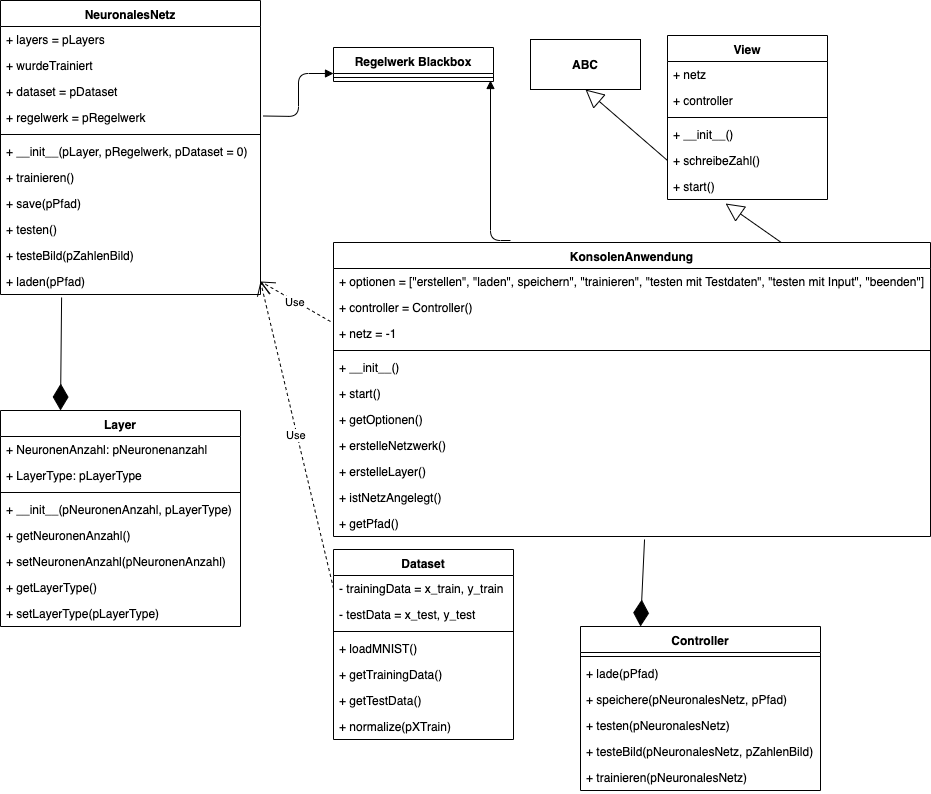

The diagram above was exported from draw.io. Its source (the exported page's mxGraphModel, read from the mxfile embedded in the PNG):
<mxGraphModel dx="1172" dy="371" grid="1" gridSize="10" guides="1" tooltips="1" connect="1" arrows="1" fold="1" page="1" pageScale="1" pageWidth="827" pageHeight="1169" math="0" shadow="0">
  <root>
    <mxCell id="0" />
    <mxCell id="1" parent="0" />
    <mxCell id="BfQ1NcIQaK8k666kHlXQ-1" value="NeuronalesNetz" style="swimlane;fontStyle=1;align=center;verticalAlign=top;childLayout=stackLayout;horizontal=1;startSize=26;horizontalStack=0;resizeParent=1;resizeParentMax=0;resizeLast=0;collapsible=1;marginBottom=0;" parent="1" vertex="1">
      <mxGeometry width="260" height="294" as="geometry" />
    </mxCell>
    <mxCell id="BfQ1NcIQaK8k666kHlXQ-2" value="+ layers = pLayers" style="text;strokeColor=none;fillColor=none;align=left;verticalAlign=top;spacingLeft=4;spacingRight=4;overflow=hidden;rotatable=0;points=[[0,0.5],[1,0.5]];portConstraint=eastwest;" parent="BfQ1NcIQaK8k666kHlXQ-1" vertex="1">
      <mxGeometry y="26" width="260" height="26" as="geometry" />
    </mxCell>
    <mxCell id="BfQ1NcIQaK8k666kHlXQ-3" value="+ wurdeTrainiert" style="text;strokeColor=none;fillColor=none;align=left;verticalAlign=top;spacingLeft=4;spacingRight=4;overflow=hidden;rotatable=0;points=[[0,0.5],[1,0.5]];portConstraint=eastwest;" parent="BfQ1NcIQaK8k666kHlXQ-1" vertex="1">
      <mxGeometry y="52" width="260" height="26" as="geometry" />
    </mxCell>
    <mxCell id="BfQ1NcIQaK8k666kHlXQ-4" value="+ dataset = pDataset" style="text;strokeColor=none;fillColor=none;align=left;verticalAlign=top;spacingLeft=4;spacingRight=4;overflow=hidden;rotatable=0;points=[[0,0.5],[1,0.5]];portConstraint=eastwest;" parent="BfQ1NcIQaK8k666kHlXQ-1" vertex="1">
      <mxGeometry y="78" width="260" height="26" as="geometry" />
    </mxCell>
    <mxCell id="BfQ1NcIQaK8k666kHlXQ-5" value="+ regelwerk = pRegelwerk" style="text;strokeColor=none;fillColor=none;align=left;verticalAlign=top;spacingLeft=4;spacingRight=4;overflow=hidden;rotatable=0;points=[[0,0.5],[1,0.5]];portConstraint=eastwest;" parent="BfQ1NcIQaK8k666kHlXQ-1" vertex="1">
      <mxGeometry y="104" width="260" height="26" as="geometry" />
    </mxCell>
    <mxCell id="BfQ1NcIQaK8k666kHlXQ-6" value="" style="line;strokeWidth=1;fillColor=none;align=left;verticalAlign=middle;spacingTop=-1;spacingLeft=3;spacingRight=3;rotatable=0;labelPosition=right;points=[];portConstraint=eastwest;" parent="BfQ1NcIQaK8k666kHlXQ-1" vertex="1">
      <mxGeometry y="130" width="260" height="8" as="geometry" />
    </mxCell>
    <mxCell id="BfQ1NcIQaK8k666kHlXQ-7" value="+ __init__(pLayer, pRegelwerk, pDataset = 0)" style="text;strokeColor=none;fillColor=none;align=left;verticalAlign=top;spacingLeft=4;spacingRight=4;overflow=hidden;rotatable=0;points=[[0,0.5],[1,0.5]];portConstraint=eastwest;" parent="BfQ1NcIQaK8k666kHlXQ-1" vertex="1">
      <mxGeometry y="138" width="260" height="26" as="geometry" />
    </mxCell>
    <mxCell id="BfQ1NcIQaK8k666kHlXQ-8" value="+ trainieren()" style="text;strokeColor=none;fillColor=none;align=left;verticalAlign=top;spacingLeft=4;spacingRight=4;overflow=hidden;rotatable=0;points=[[0,0.5],[1,0.5]];portConstraint=eastwest;" parent="BfQ1NcIQaK8k666kHlXQ-1" vertex="1">
      <mxGeometry y="164" width="260" height="26" as="geometry" />
    </mxCell>
    <mxCell id="BfQ1NcIQaK8k666kHlXQ-9" value="+ save(pPfad)" style="text;strokeColor=none;fillColor=none;align=left;verticalAlign=top;spacingLeft=4;spacingRight=4;overflow=hidden;rotatable=0;points=[[0,0.5],[1,0.5]];portConstraint=eastwest;" parent="BfQ1NcIQaK8k666kHlXQ-1" vertex="1">
      <mxGeometry y="190" width="260" height="26" as="geometry" />
    </mxCell>
    <mxCell id="BfQ1NcIQaK8k666kHlXQ-10" value="+ testen()" style="text;strokeColor=none;fillColor=none;align=left;verticalAlign=top;spacingLeft=4;spacingRight=4;overflow=hidden;rotatable=0;points=[[0,0.5],[1,0.5]];portConstraint=eastwest;" parent="BfQ1NcIQaK8k666kHlXQ-1" vertex="1">
      <mxGeometry y="216" width="260" height="26" as="geometry" />
    </mxCell>
    <mxCell id="cCeL-tBeceTXc8WrunCP-2" value="+ testeBild(pZahlenBild)" style="text;strokeColor=none;fillColor=none;align=left;verticalAlign=top;spacingLeft=4;spacingRight=4;overflow=hidden;rotatable=0;points=[[0,0.5],[1,0.5]];portConstraint=eastwest;" vertex="1" parent="BfQ1NcIQaK8k666kHlXQ-1">
      <mxGeometry y="242" width="260" height="26" as="geometry" />
    </mxCell>
    <mxCell id="BfQ1NcIQaK8k666kHlXQ-11" value="+ laden(pPfad)" style="text;strokeColor=none;fillColor=none;align=left;verticalAlign=top;spacingLeft=4;spacingRight=4;overflow=hidden;rotatable=0;points=[[0,0.5],[1,0.5]];portConstraint=eastwest;" parent="BfQ1NcIQaK8k666kHlXQ-1" vertex="1">
      <mxGeometry y="268" width="260" height="26" as="geometry" />
    </mxCell>
    <mxCell id="BfQ1NcIQaK8k666kHlXQ-12" value="Layer" style="swimlane;fontStyle=1;align=center;verticalAlign=top;childLayout=stackLayout;horizontal=1;startSize=26;horizontalStack=0;resizeParent=1;resizeParentMax=0;resizeLast=0;collapsible=1;marginBottom=0;" parent="1" vertex="1">
      <mxGeometry y="410" width="240" height="216" as="geometry" />
    </mxCell>
    <mxCell id="BfQ1NcIQaK8k666kHlXQ-13" value="+ NeuronenAnzahl: pNeuronenanzahl" style="text;strokeColor=none;fillColor=none;align=left;verticalAlign=top;spacingLeft=4;spacingRight=4;overflow=hidden;rotatable=0;points=[[0,0.5],[1,0.5]];portConstraint=eastwest;" parent="BfQ1NcIQaK8k666kHlXQ-12" vertex="1">
      <mxGeometry y="26" width="240" height="26" as="geometry" />
    </mxCell>
    <mxCell id="BfQ1NcIQaK8k666kHlXQ-14" value="+ LayerType: pLayerType" style="text;strokeColor=none;fillColor=none;align=left;verticalAlign=top;spacingLeft=4;spacingRight=4;overflow=hidden;rotatable=0;points=[[0,0.5],[1,0.5]];portConstraint=eastwest;" parent="BfQ1NcIQaK8k666kHlXQ-12" vertex="1">
      <mxGeometry y="52" width="240" height="26" as="geometry" />
    </mxCell>
    <mxCell id="BfQ1NcIQaK8k666kHlXQ-15" value="" style="line;strokeWidth=1;fillColor=none;align=left;verticalAlign=middle;spacingTop=-1;spacingLeft=3;spacingRight=3;rotatable=0;labelPosition=right;points=[];portConstraint=eastwest;" parent="BfQ1NcIQaK8k666kHlXQ-12" vertex="1">
      <mxGeometry y="78" width="240" height="8" as="geometry" />
    </mxCell>
    <mxCell id="BfQ1NcIQaK8k666kHlXQ-16" value="+ __init__(pNeuronenAnzahl, pLayerType)" style="text;strokeColor=none;fillColor=none;align=left;verticalAlign=top;spacingLeft=4;spacingRight=4;overflow=hidden;rotatable=0;points=[[0,0.5],[1,0.5]];portConstraint=eastwest;" parent="BfQ1NcIQaK8k666kHlXQ-12" vertex="1">
      <mxGeometry y="86" width="240" height="26" as="geometry" />
    </mxCell>
    <mxCell id="BfQ1NcIQaK8k666kHlXQ-17" value="+ getNeuronenAnzahl()" style="text;strokeColor=none;fillColor=none;align=left;verticalAlign=top;spacingLeft=4;spacingRight=4;overflow=hidden;rotatable=0;points=[[0,0.5],[1,0.5]];portConstraint=eastwest;" parent="BfQ1NcIQaK8k666kHlXQ-12" vertex="1">
      <mxGeometry y="112" width="240" height="26" as="geometry" />
    </mxCell>
    <mxCell id="BfQ1NcIQaK8k666kHlXQ-18" value="+ setNeuronenAnzahl(pNeuronenAnzahl)" style="text;strokeColor=none;fillColor=none;align=left;verticalAlign=top;spacingLeft=4;spacingRight=4;overflow=hidden;rotatable=0;points=[[0,0.5],[1,0.5]];portConstraint=eastwest;" parent="BfQ1NcIQaK8k666kHlXQ-12" vertex="1">
      <mxGeometry y="138" width="240" height="26" as="geometry" />
    </mxCell>
    <mxCell id="BfQ1NcIQaK8k666kHlXQ-19" value="+ getLayerType()" style="text;strokeColor=none;fillColor=none;align=left;verticalAlign=top;spacingLeft=4;spacingRight=4;overflow=hidden;rotatable=0;points=[[0,0.5],[1,0.5]];portConstraint=eastwest;" parent="BfQ1NcIQaK8k666kHlXQ-12" vertex="1">
      <mxGeometry y="164" width="240" height="26" as="geometry" />
    </mxCell>
    <mxCell id="BfQ1NcIQaK8k666kHlXQ-20" value="+ setLayerType(pLayerType)" style="text;strokeColor=none;fillColor=none;align=left;verticalAlign=top;spacingLeft=4;spacingRight=4;overflow=hidden;rotatable=0;points=[[0,0.5],[1,0.5]];portConstraint=eastwest;" parent="BfQ1NcIQaK8k666kHlXQ-12" vertex="1">
      <mxGeometry y="190" width="240" height="26" as="geometry" />
    </mxCell>
    <mxCell id="BfQ1NcIQaK8k666kHlXQ-21" value="" style="endArrow=diamondThin;endFill=1;endSize=24;html=1;entryX=0.25;entryY=0;entryDx=0;entryDy=0;exitX=0.235;exitY=1.115;exitDx=0;exitDy=0;exitPerimeter=0;" parent="1" source="BfQ1NcIQaK8k666kHlXQ-11" target="BfQ1NcIQaK8k666kHlXQ-12" edge="1">
      <mxGeometry width="160" relative="1" as="geometry">
        <mxPoint x="400" y="80" as="sourcePoint" />
        <mxPoint x="560" y="80" as="targetPoint" />
      </mxGeometry>
    </mxCell>
    <mxCell id="BfQ1NcIQaK8k666kHlXQ-28" value="Regelwerk Blackbox" style="swimlane;fontStyle=1;align=center;verticalAlign=top;childLayout=stackLayout;horizontal=1;startSize=26;horizontalStack=0;resizeParent=1;resizeParentMax=0;resizeLast=0;collapsible=1;marginBottom=0;" parent="1" vertex="1">
      <mxGeometry x="333" y="47" width="160" height="34" as="geometry" />
    </mxCell>
    <mxCell id="BfQ1NcIQaK8k666kHlXQ-30" value="" style="line;strokeWidth=1;fillColor=none;align=left;verticalAlign=middle;spacingTop=-1;spacingLeft=3;spacingRight=3;rotatable=0;labelPosition=right;points=[];portConstraint=eastwest;" parent="BfQ1NcIQaK8k666kHlXQ-28" vertex="1">
      <mxGeometry y="26" width="160" height="8" as="geometry" />
    </mxCell>
    <mxCell id="BfQ1NcIQaK8k666kHlXQ-31" value="" style="endArrow=block;endFill=1;html=1;edgeStyle=orthogonalEdgeStyle;align=left;verticalAlign=top;entryX=0;entryY=0.75;entryDx=0;entryDy=0;" parent="BfQ1NcIQaK8k666kHlXQ-28" target="BfQ1NcIQaK8k666kHlXQ-28" edge="1">
      <mxGeometry x="-1" relative="1" as="geometry">
        <mxPoint x="-70" y="68.5" as="sourcePoint" />
        <mxPoint y="73" as="targetPoint" />
      </mxGeometry>
    </mxCell>
    <mxCell id="BfQ1NcIQaK8k666kHlXQ-32" value="" style="resizable=0;html=1;align=left;verticalAlign=bottom;labelBackgroundColor=#ffffff;fontSize=10;" parent="BfQ1NcIQaK8k666kHlXQ-31" connectable="0" vertex="1">
      <mxGeometry x="-1" relative="1" as="geometry" />
    </mxCell>
    <mxCell id="BfQ1NcIQaK8k666kHlXQ-38" value="" style="endArrow=block;endFill=1;html=1;edgeStyle=orthogonalEdgeStyle;align=left;verticalAlign=top;exitX=0.973;exitY=0;exitDx=0;exitDy=0;exitPerimeter=0;" parent="1" edge="1">
      <mxGeometry x="-1" relative="1" as="geometry">
        <mxPoint x="510" y="240" as="sourcePoint" />
        <mxPoint x="490" y="80" as="targetPoint" />
      </mxGeometry>
    </mxCell>
    <mxCell id="BfQ1NcIQaK8k666kHlXQ-39" value="Use" style="endArrow=open;endSize=12;dashed=1;html=1;entryX=1;entryY=0.5;entryDx=0;entryDy=0;exitX=0;exitY=0.5;exitDx=0;exitDy=0;" parent="1" target="BfQ1NcIQaK8k666kHlXQ-11" edge="1">
      <mxGeometry width="160" relative="1" as="geometry">
        <mxPoint x="330" y="321" as="sourcePoint" />
        <mxPoint x="330" y="310" as="targetPoint" />
      </mxGeometry>
    </mxCell>
    <mxCell id="BfQ1NcIQaK8k666kHlXQ-44" value="Dataset" style="swimlane;fontStyle=1;align=center;verticalAlign=top;childLayout=stackLayout;horizontal=1;startSize=26;horizontalStack=0;resizeParent=1;resizeParentMax=0;resizeLast=0;collapsible=1;marginBottom=0;" parent="1" vertex="1">
      <mxGeometry x="333" y="549" width="180" height="190" as="geometry" />
    </mxCell>
    <mxCell id="BfQ1NcIQaK8k666kHlXQ-45" value="- trainingData = x_train, y_train" style="text;strokeColor=none;fillColor=none;align=left;verticalAlign=top;spacingLeft=4;spacingRight=4;overflow=hidden;rotatable=0;points=[[0,0.5],[1,0.5]];portConstraint=eastwest;" parent="BfQ1NcIQaK8k666kHlXQ-44" vertex="1">
      <mxGeometry y="26" width="180" height="26" as="geometry" />
    </mxCell>
    <mxCell id="BfQ1NcIQaK8k666kHlXQ-46" value="- testData = x_test, y_test" style="text;strokeColor=none;fillColor=none;align=left;verticalAlign=top;spacingLeft=4;spacingRight=4;overflow=hidden;rotatable=0;points=[[0,0.5],[1,0.5]];portConstraint=eastwest;" parent="BfQ1NcIQaK8k666kHlXQ-44" vertex="1">
      <mxGeometry y="52" width="180" height="26" as="geometry" />
    </mxCell>
    <mxCell id="BfQ1NcIQaK8k666kHlXQ-47" value="" style="line;strokeWidth=1;fillColor=none;align=left;verticalAlign=middle;spacingTop=-1;spacingLeft=3;spacingRight=3;rotatable=0;labelPosition=right;points=[];portConstraint=eastwest;" parent="BfQ1NcIQaK8k666kHlXQ-44" vertex="1">
      <mxGeometry y="78" width="180" height="8" as="geometry" />
    </mxCell>
    <mxCell id="BfQ1NcIQaK8k666kHlXQ-48" value="+ loadMNIST()" style="text;strokeColor=none;fillColor=none;align=left;verticalAlign=top;spacingLeft=4;spacingRight=4;overflow=hidden;rotatable=0;points=[[0,0.5],[1,0.5]];portConstraint=eastwest;" parent="BfQ1NcIQaK8k666kHlXQ-44" vertex="1">
      <mxGeometry y="86" width="180" height="26" as="geometry" />
    </mxCell>
    <mxCell id="BfQ1NcIQaK8k666kHlXQ-49" value="+ getTrainingData()" style="text;strokeColor=none;fillColor=none;align=left;verticalAlign=top;spacingLeft=4;spacingRight=4;overflow=hidden;rotatable=0;points=[[0,0.5],[1,0.5]];portConstraint=eastwest;" parent="BfQ1NcIQaK8k666kHlXQ-44" vertex="1">
      <mxGeometry y="112" width="180" height="26" as="geometry" />
    </mxCell>
    <mxCell id="BfQ1NcIQaK8k666kHlXQ-50" value="+ getTestData()" style="text;strokeColor=none;fillColor=none;align=left;verticalAlign=top;spacingLeft=4;spacingRight=4;overflow=hidden;rotatable=0;points=[[0,0.5],[1,0.5]];portConstraint=eastwest;" parent="BfQ1NcIQaK8k666kHlXQ-44" vertex="1">
      <mxGeometry y="138" width="180" height="26" as="geometry" />
    </mxCell>
    <mxCell id="BfQ1NcIQaK8k666kHlXQ-51" value="+ normalize(pXTrain)" style="text;strokeColor=none;fillColor=none;align=left;verticalAlign=top;spacingLeft=4;spacingRight=4;overflow=hidden;rotatable=0;points=[[0,0.5],[1,0.5]];portConstraint=eastwest;" parent="BfQ1NcIQaK8k666kHlXQ-44" vertex="1">
      <mxGeometry y="164" width="180" height="26" as="geometry" />
    </mxCell>
    <mxCell id="BfQ1NcIQaK8k666kHlXQ-52" value="Use" style="endArrow=open;endSize=12;dashed=1;html=1;entryX=1;entryY=0.5;entryDx=0;entryDy=0;exitX=0;exitY=0.5;exitDx=0;exitDy=0;" parent="1" source="BfQ1NcIQaK8k666kHlXQ-45" target="BfQ1NcIQaK8k666kHlXQ-11" edge="1">
      <mxGeometry width="160" relative="1" as="geometry">
        <mxPoint x="330" y="460" as="sourcePoint" />
        <mxPoint x="490" y="460" as="targetPoint" />
      </mxGeometry>
    </mxCell>
    <mxCell id="BfQ1NcIQaK8k666kHlXQ-56" value="KonsolenAnwendung" style="swimlane;fontStyle=1;align=center;verticalAlign=top;childLayout=stackLayout;horizontal=1;startSize=26;horizontalStack=0;resizeParent=1;resizeParentMax=0;resizeLast=0;collapsible=1;marginBottom=0;" parent="1" vertex="1">
      <mxGeometry x="333" y="242" width="597" height="294" as="geometry" />
    </mxCell>
    <mxCell id="BfQ1NcIQaK8k666kHlXQ-57" value="+ optionen = [&quot;erstellen&quot;, &quot;laden&quot;, speichern&quot;, &quot;trainieren&quot;, &quot;testen mit Testdaten&quot;, &quot;testen mit Input&quot;, &quot;beenden&quot;]" style="text;strokeColor=none;fillColor=none;align=left;verticalAlign=top;spacingLeft=4;spacingRight=4;overflow=hidden;rotatable=0;points=[[0,0.5],[1,0.5]];portConstraint=eastwest;" parent="BfQ1NcIQaK8k666kHlXQ-56" vertex="1">
      <mxGeometry y="26" width="597" height="26" as="geometry" />
    </mxCell>
    <mxCell id="BfQ1NcIQaK8k666kHlXQ-60" value="+ controller = Controller()" style="text;strokeColor=none;fillColor=none;align=left;verticalAlign=top;spacingLeft=4;spacingRight=4;overflow=hidden;rotatable=0;points=[[0,0.5],[1,0.5]];portConstraint=eastwest;" parent="BfQ1NcIQaK8k666kHlXQ-56" vertex="1">
      <mxGeometry y="52" width="597" height="26" as="geometry" />
    </mxCell>
    <mxCell id="BfQ1NcIQaK8k666kHlXQ-61" value="+ netz = -1" style="text;strokeColor=none;fillColor=none;align=left;verticalAlign=top;spacingLeft=4;spacingRight=4;overflow=hidden;rotatable=0;points=[[0,0.5],[1,0.5]];portConstraint=eastwest;" parent="BfQ1NcIQaK8k666kHlXQ-56" vertex="1">
      <mxGeometry y="78" width="597" height="26" as="geometry" />
    </mxCell>
    <mxCell id="BfQ1NcIQaK8k666kHlXQ-58" value="" style="line;strokeWidth=1;fillColor=none;align=left;verticalAlign=middle;spacingTop=-1;spacingLeft=3;spacingRight=3;rotatable=0;labelPosition=right;points=[];portConstraint=eastwest;" parent="BfQ1NcIQaK8k666kHlXQ-56" vertex="1">
      <mxGeometry y="104" width="597" height="8" as="geometry" />
    </mxCell>
    <mxCell id="BfQ1NcIQaK8k666kHlXQ-59" value="+ __init__()" style="text;strokeColor=none;fillColor=none;align=left;verticalAlign=top;spacingLeft=4;spacingRight=4;overflow=hidden;rotatable=0;points=[[0,0.5],[1,0.5]];portConstraint=eastwest;" parent="BfQ1NcIQaK8k666kHlXQ-56" vertex="1">
      <mxGeometry y="112" width="597" height="26" as="geometry" />
    </mxCell>
    <mxCell id="BfQ1NcIQaK8k666kHlXQ-62" value="+ start()" style="text;strokeColor=none;fillColor=none;align=left;verticalAlign=top;spacingLeft=4;spacingRight=4;overflow=hidden;rotatable=0;points=[[0,0.5],[1,0.5]];portConstraint=eastwest;" parent="BfQ1NcIQaK8k666kHlXQ-56" vertex="1">
      <mxGeometry y="138" width="597" height="26" as="geometry" />
    </mxCell>
    <mxCell id="BfQ1NcIQaK8k666kHlXQ-63" value="+ getOptionen()" style="text;strokeColor=none;fillColor=none;align=left;verticalAlign=top;spacingLeft=4;spacingRight=4;overflow=hidden;rotatable=0;points=[[0,0.5],[1,0.5]];portConstraint=eastwest;" parent="BfQ1NcIQaK8k666kHlXQ-56" vertex="1">
      <mxGeometry y="164" width="597" height="26" as="geometry" />
    </mxCell>
    <mxCell id="BfQ1NcIQaK8k666kHlXQ-64" value="+ erstelleNetzwerk()" style="text;strokeColor=none;fillColor=none;align=left;verticalAlign=top;spacingLeft=4;spacingRight=4;overflow=hidden;rotatable=0;points=[[0,0.5],[1,0.5]];portConstraint=eastwest;" parent="BfQ1NcIQaK8k666kHlXQ-56" vertex="1">
      <mxGeometry y="190" width="597" height="26" as="geometry" />
    </mxCell>
    <mxCell id="BfQ1NcIQaK8k666kHlXQ-65" value="+ erstelleLayer()" style="text;strokeColor=none;fillColor=none;align=left;verticalAlign=top;spacingLeft=4;spacingRight=4;overflow=hidden;rotatable=0;points=[[0,0.5],[1,0.5]];portConstraint=eastwest;" parent="BfQ1NcIQaK8k666kHlXQ-56" vertex="1">
      <mxGeometry y="216" width="597" height="26" as="geometry" />
    </mxCell>
    <mxCell id="BfQ1NcIQaK8k666kHlXQ-66" value="+ istNetzAngelegt()" style="text;strokeColor=none;fillColor=none;align=left;verticalAlign=top;spacingLeft=4;spacingRight=4;overflow=hidden;rotatable=0;points=[[0,0.5],[1,0.5]];portConstraint=eastwest;" parent="BfQ1NcIQaK8k666kHlXQ-56" vertex="1">
      <mxGeometry y="242" width="597" height="26" as="geometry" />
    </mxCell>
    <mxCell id="BfQ1NcIQaK8k666kHlXQ-67" value="+ getPfad()" style="text;strokeColor=none;fillColor=none;align=left;verticalAlign=top;spacingLeft=4;spacingRight=4;overflow=hidden;rotatable=0;points=[[0,0.5],[1,0.5]];portConstraint=eastwest;" parent="BfQ1NcIQaK8k666kHlXQ-56" vertex="1">
      <mxGeometry y="268" width="597" height="26" as="geometry" />
    </mxCell>
    <mxCell id="BfQ1NcIQaK8k666kHlXQ-68" value="Controller" style="swimlane;fontStyle=1;align=center;verticalAlign=top;childLayout=stackLayout;horizontal=1;startSize=26;horizontalStack=0;resizeParent=1;resizeParentMax=0;resizeLast=0;collapsible=1;marginBottom=0;" parent="1" vertex="1">
      <mxGeometry x="580" y="626" width="240" height="164" as="geometry" />
    </mxCell>
    <mxCell id="BfQ1NcIQaK8k666kHlXQ-70" value="" style="line;strokeWidth=1;fillColor=none;align=left;verticalAlign=middle;spacingTop=-1;spacingLeft=3;spacingRight=3;rotatable=0;labelPosition=right;points=[];portConstraint=eastwest;" parent="BfQ1NcIQaK8k666kHlXQ-68" vertex="1">
      <mxGeometry y="26" width="240" height="8" as="geometry" />
    </mxCell>
    <mxCell id="BfQ1NcIQaK8k666kHlXQ-71" value="+ lade(pPfad)" style="text;strokeColor=none;fillColor=none;align=left;verticalAlign=top;spacingLeft=4;spacingRight=4;overflow=hidden;rotatable=0;points=[[0,0.5],[1,0.5]];portConstraint=eastwest;" parent="BfQ1NcIQaK8k666kHlXQ-68" vertex="1">
      <mxGeometry y="34" width="240" height="26" as="geometry" />
    </mxCell>
    <mxCell id="BfQ1NcIQaK8k666kHlXQ-72" value="+ speichere(pNeuronalesNetz, pPfad)" style="text;strokeColor=none;fillColor=none;align=left;verticalAlign=top;spacingLeft=4;spacingRight=4;overflow=hidden;rotatable=0;points=[[0,0.5],[1,0.5]];portConstraint=eastwest;" parent="BfQ1NcIQaK8k666kHlXQ-68" vertex="1">
      <mxGeometry y="60" width="240" height="26" as="geometry" />
    </mxCell>
    <mxCell id="BfQ1NcIQaK8k666kHlXQ-73" value="+ testen(pNeuronalesNetz)" style="text;strokeColor=none;fillColor=none;align=left;verticalAlign=top;spacingLeft=4;spacingRight=4;overflow=hidden;rotatable=0;points=[[0,0.5],[1,0.5]];portConstraint=eastwest;" parent="BfQ1NcIQaK8k666kHlXQ-68" vertex="1">
      <mxGeometry y="86" width="240" height="26" as="geometry" />
    </mxCell>
    <mxCell id="cCeL-tBeceTXc8WrunCP-1" value="+ testeBild(pNeuronalesNetz, pZahlenBild)" style="text;strokeColor=none;fillColor=none;align=left;verticalAlign=top;spacingLeft=4;spacingRight=4;overflow=hidden;rotatable=0;points=[[0,0.5],[1,0.5]];portConstraint=eastwest;" vertex="1" parent="BfQ1NcIQaK8k666kHlXQ-68">
      <mxGeometry y="112" width="240" height="26" as="geometry" />
    </mxCell>
    <mxCell id="BfQ1NcIQaK8k666kHlXQ-74" value="+ trainieren(pNeuronalesNetz)" style="text;strokeColor=none;fillColor=none;align=left;verticalAlign=top;spacingLeft=4;spacingRight=4;overflow=hidden;rotatable=0;points=[[0,0.5],[1,0.5]];portConstraint=eastwest;" parent="BfQ1NcIQaK8k666kHlXQ-68" vertex="1">
      <mxGeometry y="138" width="240" height="26" as="geometry" />
    </mxCell>
    <mxCell id="BfQ1NcIQaK8k666kHlXQ-75" value="" style="endArrow=diamondThin;endFill=1;endSize=24;html=1;exitX=0.521;exitY=1.115;exitDx=0;exitDy=0;exitPerimeter=0;entryX=0.25;entryY=0;entryDx=0;entryDy=0;" parent="1" source="BfQ1NcIQaK8k666kHlXQ-67" target="BfQ1NcIQaK8k666kHlXQ-68" edge="1">
      <mxGeometry width="160" relative="1" as="geometry">
        <mxPoint x="520" y="619.5" as="sourcePoint" />
        <mxPoint x="680" y="619.5" as="targetPoint" />
      </mxGeometry>
    </mxCell>
    <mxCell id="cCeL-tBeceTXc8WrunCP-3" value="View" style="swimlane;fontStyle=1;align=center;verticalAlign=top;childLayout=stackLayout;horizontal=1;startSize=26;horizontalStack=0;resizeParent=1;resizeParentMax=0;resizeLast=0;collapsible=1;marginBottom=0;" vertex="1" parent="1">
      <mxGeometry x="667" y="35" width="160" height="164" as="geometry" />
    </mxCell>
    <mxCell id="cCeL-tBeceTXc8WrunCP-4" value="+ netz" style="text;strokeColor=none;fillColor=none;align=left;verticalAlign=top;spacingLeft=4;spacingRight=4;overflow=hidden;rotatable=0;points=[[0,0.5],[1,0.5]];portConstraint=eastwest;" vertex="1" parent="cCeL-tBeceTXc8WrunCP-3">
      <mxGeometry y="26" width="160" height="26" as="geometry" />
    </mxCell>
    <mxCell id="cCeL-tBeceTXc8WrunCP-7" value="+ controller" style="text;strokeColor=none;fillColor=none;align=left;verticalAlign=top;spacingLeft=4;spacingRight=4;overflow=hidden;rotatable=0;points=[[0,0.5],[1,0.5]];portConstraint=eastwest;" vertex="1" parent="cCeL-tBeceTXc8WrunCP-3">
      <mxGeometry y="52" width="160" height="26" as="geometry" />
    </mxCell>
    <mxCell id="cCeL-tBeceTXc8WrunCP-5" value="" style="line;strokeWidth=1;fillColor=none;align=left;verticalAlign=middle;spacingTop=-1;spacingLeft=3;spacingRight=3;rotatable=0;labelPosition=right;points=[];portConstraint=eastwest;" vertex="1" parent="cCeL-tBeceTXc8WrunCP-3">
      <mxGeometry y="78" width="160" height="8" as="geometry" />
    </mxCell>
    <mxCell id="cCeL-tBeceTXc8WrunCP-6" value="+ __init__()" style="text;strokeColor=none;fillColor=none;align=left;verticalAlign=top;spacingLeft=4;spacingRight=4;overflow=hidden;rotatable=0;points=[[0,0.5],[1,0.5]];portConstraint=eastwest;" vertex="1" parent="cCeL-tBeceTXc8WrunCP-3">
      <mxGeometry y="86" width="160" height="26" as="geometry" />
    </mxCell>
    <mxCell id="cCeL-tBeceTXc8WrunCP-8" value="+ schreibeZahl()" style="text;strokeColor=none;fillColor=none;align=left;verticalAlign=top;spacingLeft=4;spacingRight=4;overflow=hidden;rotatable=0;points=[[0,0.5],[1,0.5]];portConstraint=eastwest;" vertex="1" parent="cCeL-tBeceTXc8WrunCP-3">
      <mxGeometry y="112" width="160" height="26" as="geometry" />
    </mxCell>
    <mxCell id="cCeL-tBeceTXc8WrunCP-9" value="+ start()" style="text;strokeColor=none;fillColor=none;align=left;verticalAlign=top;spacingLeft=4;spacingRight=4;overflow=hidden;rotatable=0;points=[[0,0.5],[1,0.5]];portConstraint=eastwest;" vertex="1" parent="cCeL-tBeceTXc8WrunCP-3">
      <mxGeometry y="138" width="160" height="26" as="geometry" />
    </mxCell>
    <mxCell id="cCeL-tBeceTXc8WrunCP-10" value="" style="endArrow=block;endSize=16;endFill=0;html=1;entryX=0.363;entryY=1.154;entryDx=0;entryDy=0;entryPerimeter=0;exitX=0.75;exitY=0;exitDx=0;exitDy=0;" edge="1" parent="1" source="BfQ1NcIQaK8k666kHlXQ-56" target="cCeL-tBeceTXc8WrunCP-9">
      <mxGeometry width="160" relative="1" as="geometry">
        <mxPoint x="720" y="240" as="sourcePoint" />
        <mxPoint x="880" y="240" as="targetPoint" />
      </mxGeometry>
    </mxCell>
    <mxCell id="cCeL-tBeceTXc8WrunCP-11" value="&lt;b&gt;ABC&lt;/b&gt;" style="html=1;" vertex="1" parent="1">
      <mxGeometry x="530" y="39" width="110" height="50" as="geometry" />
    </mxCell>
    <mxCell id="cCeL-tBeceTXc8WrunCP-12" value="" style="endArrow=block;endSize=16;endFill=0;html=1;exitX=0;exitY=0.5;exitDx=0;exitDy=0;entryX=0.5;entryY=1;entryDx=0;entryDy=0;" edge="1" parent="1" source="cCeL-tBeceTXc8WrunCP-8" target="cCeL-tBeceTXc8WrunCP-11">
      <mxGeometry width="160" relative="1" as="geometry">
        <mxPoint x="640" y="140" as="sourcePoint" />
        <mxPoint x="570" y="100" as="targetPoint" />
      </mxGeometry>
    </mxCell>
  </root>
</mxGraphModel>